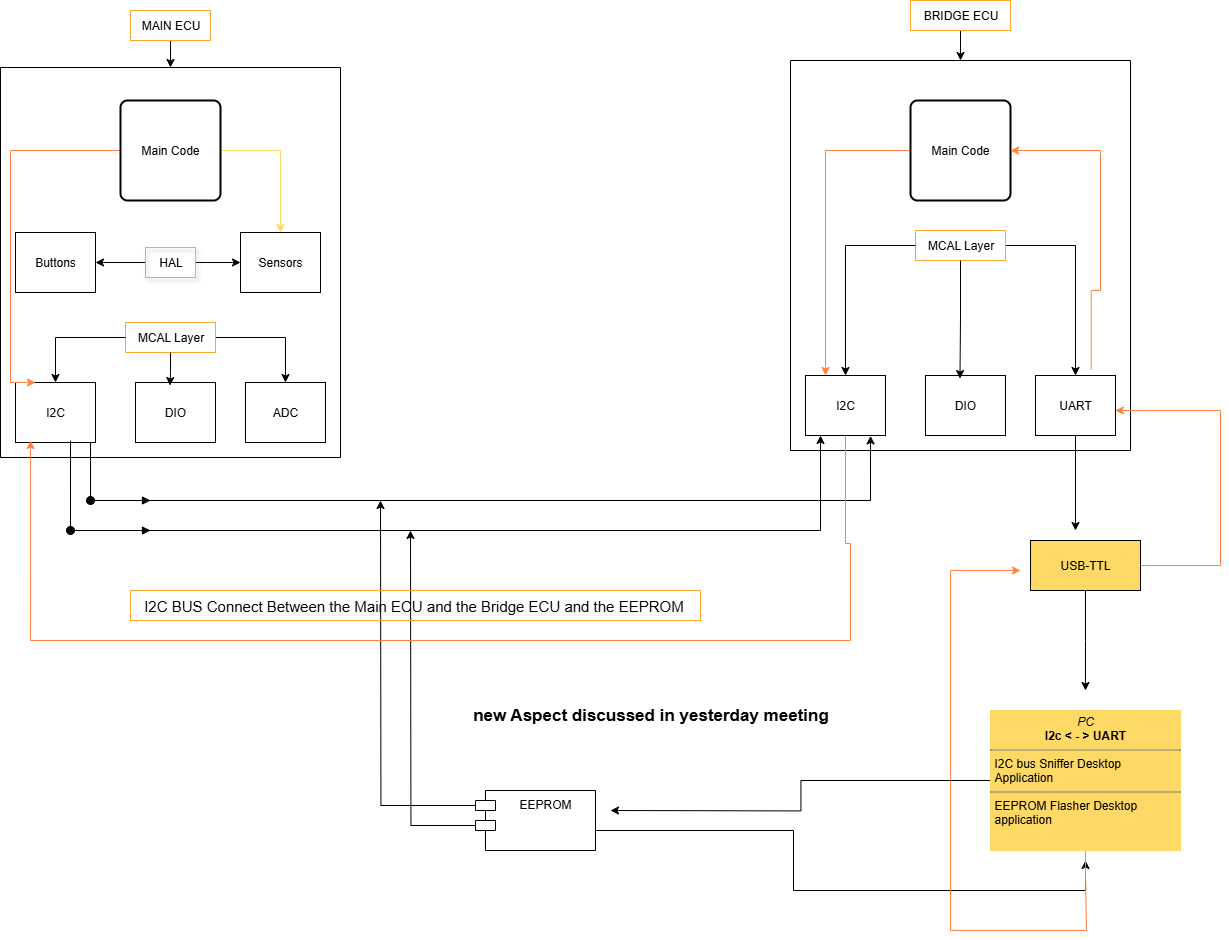

The diagram above was exported from draw.io. Its source (the exported page's mxGraphModel, read from the mxfile embedded in the PNG):
<mxGraphModel dx="2876" dy="1123" grid="1" gridSize="10" guides="1" tooltips="1" connect="1" arrows="1" fold="1" page="1" pageScale="1" pageWidth="850" pageHeight="1100" background="#FFFFFF" math="0" shadow="0">
  <root>
    <mxCell id="0" />
    <mxCell id="1" parent="0" />
    <mxCell id="AzitqJmR06qIMrIkjDyQ-12" value="" style="swimlane;startSize=0;" parent="1" vertex="1">
      <mxGeometry x="-170" y="97" width="340" height="390" as="geometry">
        <mxRectangle x="70" y="105" width="50" height="40" as="alternateBounds" />
      </mxGeometry>
    </mxCell>
    <mxCell id="AzitqJmR06qIMrIkjDyQ-32" value="I2C" style="rounded=0;whiteSpace=wrap;html=1;" parent="AzitqJmR06qIMrIkjDyQ-12" vertex="1">
      <mxGeometry x="15" y="315" width="80" height="60" as="geometry" />
    </mxCell>
    <mxCell id="AzitqJmR06qIMrIkjDyQ-31" value="DIO" style="rounded=0;whiteSpace=wrap;html=1;" parent="AzitqJmR06qIMrIkjDyQ-12" vertex="1">
      <mxGeometry x="135" y="315" width="80" height="60" as="geometry" />
    </mxCell>
    <mxCell id="AzitqJmR06qIMrIkjDyQ-29" value="ADC" style="rounded=0;whiteSpace=wrap;html=1;" parent="AzitqJmR06qIMrIkjDyQ-12" vertex="1">
      <mxGeometry x="245" y="315" width="80" height="60" as="geometry" />
    </mxCell>
    <mxCell id="AzitqJmR06qIMrIkjDyQ-45" style="edgeStyle=orthogonalEdgeStyle;rounded=0;orthogonalLoop=1;jettySize=auto;html=1;entryX=0.5;entryY=0;entryDx=0;entryDy=0;" parent="AzitqJmR06qIMrIkjDyQ-12" source="AzitqJmR06qIMrIkjDyQ-20" target="AzitqJmR06qIMrIkjDyQ-29" edge="1">
      <mxGeometry relative="1" as="geometry" />
    </mxCell>
    <mxCell id="AzitqJmR06qIMrIkjDyQ-20" value="MCAL Layer" style="text;html=1;align=center;verticalAlign=middle;resizable=0;points=[];autosize=1;strokeColor=#FFA632;fillColor=none;" parent="AzitqJmR06qIMrIkjDyQ-12" vertex="1">
      <mxGeometry x="125" y="255" width="90" height="30" as="geometry" />
    </mxCell>
    <mxCell id="AzitqJmR06qIMrIkjDyQ-41" value="" style="edgeStyle=orthogonalEdgeStyle;rounded=0;orthogonalLoop=1;jettySize=auto;html=1;" parent="AzitqJmR06qIMrIkjDyQ-12" source="AzitqJmR06qIMrIkjDyQ-20" target="AzitqJmR06qIMrIkjDyQ-32" edge="1">
      <mxGeometry relative="1" as="geometry">
        <mxPoint x="105" y="605" as="targetPoint" />
        <mxPoint x="85" y="480" as="sourcePoint" />
      </mxGeometry>
    </mxCell>
    <mxCell id="AzitqJmR06qIMrIkjDyQ-44" style="edgeStyle=orthogonalEdgeStyle;rounded=0;orthogonalLoop=1;jettySize=auto;html=1;entryX=0.431;entryY=0.051;entryDx=0;entryDy=0;entryPerimeter=0;" parent="AzitqJmR06qIMrIkjDyQ-12" source="AzitqJmR06qIMrIkjDyQ-20" target="AzitqJmR06qIMrIkjDyQ-31" edge="1">
      <mxGeometry relative="1" as="geometry" />
    </mxCell>
    <mxCell id="AzitqJmR06qIMrIkjDyQ-47" style="edgeStyle=orthogonalEdgeStyle;rounded=0;orthogonalLoop=1;jettySize=auto;html=1;entryX=1;entryY=0.5;entryDx=0;entryDy=0;" parent="AzitqJmR06qIMrIkjDyQ-12" source="AzitqJmR06qIMrIkjDyQ-33" edge="1">
      <mxGeometry relative="1" as="geometry">
        <mxPoint x="95" y="195" as="targetPoint" />
      </mxGeometry>
    </mxCell>
    <mxCell id="AzitqJmR06qIMrIkjDyQ-53" style="edgeStyle=orthogonalEdgeStyle;rounded=0;orthogonalLoop=1;jettySize=auto;html=1;entryX=0;entryY=0.5;entryDx=0;entryDy=0;" parent="AzitqJmR06qIMrIkjDyQ-12" source="AzitqJmR06qIMrIkjDyQ-33" target="AzitqJmR06qIMrIkjDyQ-48" edge="1">
      <mxGeometry relative="1" as="geometry" />
    </mxCell>
    <mxCell id="AzitqJmR06qIMrIkjDyQ-33" value="HAL" style="text;html=1;align=center;verticalAlign=middle;resizable=0;points=[];autosize=1;strokeColor=#FFA632;fillColor=none;shadow=1;" parent="AzitqJmR06qIMrIkjDyQ-12" vertex="1">
      <mxGeometry x="145" y="180" width="50" height="30" as="geometry" />
    </mxCell>
    <mxCell id="AzitqJmR06qIMrIkjDyQ-48" value="Sensors" style="rounded=0;whiteSpace=wrap;html=1;" parent="AzitqJmR06qIMrIkjDyQ-12" vertex="1">
      <mxGeometry x="240" y="165" width="80" height="60" as="geometry" />
    </mxCell>
    <mxCell id="AzitqJmR06qIMrIkjDyQ-98" value="Buttons" style="rounded=0;whiteSpace=wrap;html=1;" parent="AzitqJmR06qIMrIkjDyQ-12" vertex="1">
      <mxGeometry x="15" y="165" width="80" height="60" as="geometry" />
    </mxCell>
    <mxCell id="AzitqJmR06qIMrIkjDyQ-135" style="edgeStyle=orthogonalEdgeStyle;rounded=0;orthogonalLoop=1;jettySize=auto;html=1;entryX=0.25;entryY=0;entryDx=0;entryDy=0;strokeColor=light-dark(#FF8244,#FFFFFF);" parent="AzitqJmR06qIMrIkjDyQ-12" source="AzitqJmR06qIMrIkjDyQ-133" target="AzitqJmR06qIMrIkjDyQ-32" edge="1">
      <mxGeometry relative="1" as="geometry">
        <Array as="points">
          <mxPoint x="10" y="83" />
          <mxPoint x="10" y="315" />
        </Array>
      </mxGeometry>
    </mxCell>
    <mxCell id="AzitqJmR06qIMrIkjDyQ-136" style="edgeStyle=orthogonalEdgeStyle;rounded=0;orthogonalLoop=1;jettySize=auto;html=1;entryX=0.5;entryY=0;entryDx=0;entryDy=0;strokeColor=light-dark(#FFD966,#FFFFFF);" parent="AzitqJmR06qIMrIkjDyQ-12" source="AzitqJmR06qIMrIkjDyQ-133" target="AzitqJmR06qIMrIkjDyQ-48" edge="1">
      <mxGeometry relative="1" as="geometry" />
    </mxCell>
    <mxCell id="AzitqJmR06qIMrIkjDyQ-133" value="Main Code" style="rounded=1;whiteSpace=wrap;html=1;absoluteArcSize=1;arcSize=14;strokeWidth=2;" parent="AzitqJmR06qIMrIkjDyQ-12" vertex="1">
      <mxGeometry x="120" y="33" width="100" height="100" as="geometry" />
    </mxCell>
    <mxCell id="AzitqJmR06qIMrIkjDyQ-55" style="edgeStyle=orthogonalEdgeStyle;rounded=0;orthogonalLoop=1;jettySize=auto;html=1;entryX=0.5;entryY=0;entryDx=0;entryDy=0;" parent="1" source="AzitqJmR06qIMrIkjDyQ-54" target="AzitqJmR06qIMrIkjDyQ-12" edge="1">
      <mxGeometry relative="1" as="geometry" />
    </mxCell>
    <mxCell id="AzitqJmR06qIMrIkjDyQ-54" value="MAIN ECU" style="text;html=1;align=center;verticalAlign=middle;resizable=0;points=[];autosize=1;strokeColor=#FFA632;fillColor=none;" parent="1" vertex="1">
      <mxGeometry x="-40" y="40" width="80" height="30" as="geometry" />
    </mxCell>
    <mxCell id="AzitqJmR06qIMrIkjDyQ-58" value="" style="swimlane;startSize=0;" parent="1" vertex="1">
      <mxGeometry x="620" y="90" width="340" height="390" as="geometry">
        <mxRectangle x="425" y="100" width="50" height="40" as="alternateBounds" />
      </mxGeometry>
    </mxCell>
    <mxCell id="AzitqJmR06qIMrIkjDyQ-59" value="I2C" style="rounded=0;whiteSpace=wrap;html=1;" parent="AzitqJmR06qIMrIkjDyQ-58" vertex="1">
      <mxGeometry x="15" y="315" width="80" height="60" as="geometry" />
    </mxCell>
    <mxCell id="AzitqJmR06qIMrIkjDyQ-60" value="DIO" style="rounded=0;whiteSpace=wrap;html=1;" parent="AzitqJmR06qIMrIkjDyQ-58" vertex="1">
      <mxGeometry x="135" y="315" width="80" height="60" as="geometry" />
    </mxCell>
    <mxCell id="AzitqJmR06qIMrIkjDyQ-100" style="edgeStyle=orthogonalEdgeStyle;rounded=0;orthogonalLoop=1;jettySize=auto;html=1;exitX=0.5;exitY=1;exitDx=0;exitDy=0;" parent="AzitqJmR06qIMrIkjDyQ-58" source="AzitqJmR06qIMrIkjDyQ-61" edge="1">
      <mxGeometry relative="1" as="geometry">
        <mxPoint x="285" y="470" as="targetPoint" />
      </mxGeometry>
    </mxCell>
    <mxCell id="AzitqJmR06qIMrIkjDyQ-126" style="edgeStyle=orthogonalEdgeStyle;rounded=0;orthogonalLoop=1;jettySize=auto;html=1;exitX=0.75;exitY=0;exitDx=0;exitDy=0;entryX=0.25;entryY=0;entryDx=0;entryDy=0;strokeColor=light-dark(#FF8244,#FFFFFF);" parent="AzitqJmR06qIMrIkjDyQ-58" source="AzitqJmR06qIMrIkjDyQ-127" target="AzitqJmR06qIMrIkjDyQ-59" edge="1">
      <mxGeometry relative="1" as="geometry">
        <mxPoint x="240" y="90" as="targetPoint" />
        <Array as="points">
          <mxPoint x="35" y="90" />
        </Array>
      </mxGeometry>
    </mxCell>
    <mxCell id="AzitqJmR06qIMrIkjDyQ-61" value="UART" style="rounded=0;whiteSpace=wrap;html=1;" parent="AzitqJmR06qIMrIkjDyQ-58" vertex="1">
      <mxGeometry x="245" y="315" width="80" height="60" as="geometry" />
    </mxCell>
    <mxCell id="AzitqJmR06qIMrIkjDyQ-62" style="edgeStyle=orthogonalEdgeStyle;rounded=0;orthogonalLoop=1;jettySize=auto;html=1;entryX=0.5;entryY=0;entryDx=0;entryDy=0;" parent="AzitqJmR06qIMrIkjDyQ-58" source="AzitqJmR06qIMrIkjDyQ-63" target="AzitqJmR06qIMrIkjDyQ-61" edge="1">
      <mxGeometry relative="1" as="geometry" />
    </mxCell>
    <mxCell id="AzitqJmR06qIMrIkjDyQ-63" value="MCAL Layer" style="text;html=1;align=center;verticalAlign=middle;resizable=0;points=[];autosize=1;strokeColor=#FFA632;fillColor=none;" parent="AzitqJmR06qIMrIkjDyQ-58" vertex="1">
      <mxGeometry x="125" y="170" width="90" height="30" as="geometry" />
    </mxCell>
    <mxCell id="AzitqJmR06qIMrIkjDyQ-64" value="" style="edgeStyle=orthogonalEdgeStyle;rounded=0;orthogonalLoop=1;jettySize=auto;html=1;" parent="AzitqJmR06qIMrIkjDyQ-58" source="AzitqJmR06qIMrIkjDyQ-63" target="AzitqJmR06qIMrIkjDyQ-59" edge="1">
      <mxGeometry relative="1" as="geometry">
        <mxPoint x="105" y="605" as="targetPoint" />
        <mxPoint x="85" y="480" as="sourcePoint" />
      </mxGeometry>
    </mxCell>
    <mxCell id="AzitqJmR06qIMrIkjDyQ-65" style="edgeStyle=orthogonalEdgeStyle;rounded=0;orthogonalLoop=1;jettySize=auto;html=1;entryX=0.431;entryY=0.051;entryDx=0;entryDy=0;entryPerimeter=0;" parent="AzitqJmR06qIMrIkjDyQ-58" source="AzitqJmR06qIMrIkjDyQ-63" target="AzitqJmR06qIMrIkjDyQ-60" edge="1">
      <mxGeometry relative="1" as="geometry" />
    </mxCell>
    <mxCell id="AzitqJmR06qIMrIkjDyQ-127" value="Main Code" style="rounded=1;whiteSpace=wrap;html=1;absoluteArcSize=1;arcSize=14;strokeWidth=2;" parent="AzitqJmR06qIMrIkjDyQ-58" vertex="1">
      <mxGeometry x="120" y="40" width="100" height="100" as="geometry" />
    </mxCell>
    <mxCell id="AzitqJmR06qIMrIkjDyQ-128" value="" style="edgeStyle=orthogonalEdgeStyle;rounded=0;orthogonalLoop=1;jettySize=auto;html=1;entryX=0.25;entryY=0;entryDx=0;entryDy=0;strokeColor=light-dark(#FF8244,#FFFFFF);exitX=0.696;exitY=-0.098;exitDx=0;exitDy=0;exitPerimeter=0;" parent="AzitqJmR06qIMrIkjDyQ-58" source="AzitqJmR06qIMrIkjDyQ-61" edge="1">
      <mxGeometry relative="1" as="geometry">
        <mxPoint x="220" y="90" as="targetPoint" />
        <mxPoint x="380" y="364.9999999999999" as="sourcePoint" />
        <Array as="points">
          <mxPoint x="301" y="230" />
          <mxPoint x="310" y="230" />
          <mxPoint x="310" y="90" />
        </Array>
      </mxGeometry>
    </mxCell>
    <mxCell id="AzitqJmR06qIMrIkjDyQ-73" style="edgeStyle=orthogonalEdgeStyle;rounded=0;orthogonalLoop=1;jettySize=auto;html=1;entryX=0.5;entryY=0;entryDx=0;entryDy=0;" parent="1" source="AzitqJmR06qIMrIkjDyQ-72" target="AzitqJmR06qIMrIkjDyQ-58" edge="1">
      <mxGeometry relative="1" as="geometry" />
    </mxCell>
    <mxCell id="AzitqJmR06qIMrIkjDyQ-72" value="BRIDGE ECU" style="text;html=1;align=center;verticalAlign=middle;resizable=0;points=[];autosize=1;strokeColor=#FFA632;fillColor=none;" parent="1" vertex="1">
      <mxGeometry x="740" y="30" width="100" height="30" as="geometry" />
    </mxCell>
    <mxCell id="AzitqJmR06qIMrIkjDyQ-88" style="edgeStyle=orthogonalEdgeStyle;rounded=0;orthogonalLoop=1;jettySize=auto;html=1;entryX=0.813;entryY=1.006;entryDx=0;entryDy=0;entryPerimeter=0;" parent="1" source="AzitqJmR06qIMrIkjDyQ-32" target="AzitqJmR06qIMrIkjDyQ-59" edge="1">
      <mxGeometry relative="1" as="geometry">
        <mxPoint x="-60" y="530" as="targetPoint" />
        <Array as="points">
          <mxPoint x="-80" y="530" />
          <mxPoint x="700" y="530" />
        </Array>
      </mxGeometry>
    </mxCell>
    <mxCell id="AzitqJmR06qIMrIkjDyQ-93" style="edgeStyle=orthogonalEdgeStyle;rounded=0;orthogonalLoop=1;jettySize=auto;html=1;exitX=0.688;exitY=0.967;exitDx=0;exitDy=0;exitPerimeter=0;" parent="1" source="AzitqJmR06qIMrIkjDyQ-32" target="AzitqJmR06qIMrIkjDyQ-59" edge="1">
      <mxGeometry relative="1" as="geometry">
        <mxPoint x="495" y="485" as="targetPoint" />
        <mxPoint x="-100" y="482" as="sourcePoint" />
        <Array as="points">
          <mxPoint x="-100" y="560" />
          <mxPoint x="650" y="560" />
        </Array>
      </mxGeometry>
    </mxCell>
    <mxCell id="AzitqJmR06qIMrIkjDyQ-95" style="edgeStyle=orthogonalEdgeStyle;rounded=0;orthogonalLoop=1;jettySize=auto;html=1;exitX=0;exitY=0;exitDx=0;exitDy=15;exitPerimeter=0;" parent="1" source="AzitqJmR06qIMrIkjDyQ-94" edge="1">
      <mxGeometry relative="1" as="geometry">
        <mxPoint x="210" y="530" as="targetPoint" />
      </mxGeometry>
    </mxCell>
    <mxCell id="AzitqJmR06qIMrIkjDyQ-96" style="edgeStyle=orthogonalEdgeStyle;rounded=0;orthogonalLoop=1;jettySize=auto;html=1;exitX=0;exitY=0;exitDx=0;exitDy=35;exitPerimeter=0;" parent="1" source="AzitqJmR06qIMrIkjDyQ-94" edge="1">
      <mxGeometry relative="1" as="geometry">
        <mxPoint x="240" y="560" as="targetPoint" />
      </mxGeometry>
    </mxCell>
    <mxCell id="SLYtlDOHryHisNuzQ5eE-1" style="edgeStyle=orthogonalEdgeStyle;rounded=0;orthogonalLoop=1;jettySize=auto;html=1;entryX=0.5;entryY=1;entryDx=0;entryDy=0;" edge="1" parent="1">
      <mxGeometry relative="1" as="geometry">
        <mxPoint x="915" y="890" as="targetPoint" />
        <mxPoint x="425" y="860" as="sourcePoint" />
        <Array as="points">
          <mxPoint x="623" y="860" />
          <mxPoint x="623" y="920" />
          <mxPoint x="915" y="920" />
        </Array>
      </mxGeometry>
    </mxCell>
    <mxCell id="AzitqJmR06qIMrIkjDyQ-94" value="EEPROM" style="shape=module;align=left;spacingLeft=20;align=center;verticalAlign=top;whiteSpace=wrap;html=1;" parent="1" vertex="1">
      <mxGeometry x="305" y="820" width="120" height="60" as="geometry" />
    </mxCell>
    <mxCell id="AzitqJmR06qIMrIkjDyQ-97" value="&lt;font style=&quot;font-size: 15px;&quot;&gt;I2C BUS Connect Between the Main ECU and the Bridge ECU and the EEPROM&amp;nbsp;&lt;/font&gt;" style="text;html=1;align=center;verticalAlign=middle;resizable=0;points=[];autosize=1;strokeColor=#FFA632;fillColor=none;" parent="1" vertex="1">
      <mxGeometry x="-40" y="620" width="570" height="30" as="geometry" />
    </mxCell>
    <mxCell id="AzitqJmR06qIMrIkjDyQ-123" style="edgeStyle=orthogonalEdgeStyle;rounded=0;orthogonalLoop=1;jettySize=auto;html=1;entryX=0.997;entryY=0.583;entryDx=0;entryDy=0;entryPerimeter=0;strokeColor=light-dark(#FF8244,#FFFFFF);" parent="1" source="AzitqJmR06qIMrIkjDyQ-99" target="AzitqJmR06qIMrIkjDyQ-61" edge="1">
      <mxGeometry relative="1" as="geometry">
        <mxPoint x="1020" y="440" as="targetPoint" />
        <Array as="points">
          <mxPoint x="1050" y="595" />
          <mxPoint x="1050" y="440" />
        </Array>
      </mxGeometry>
    </mxCell>
    <mxCell id="AzitqJmR06qIMrIkjDyQ-99" value="USB-TTL" style="html=1;whiteSpace=wrap;fillColor=light-dark(#FFD966,#FFFFFF);" parent="1" vertex="1">
      <mxGeometry x="860" y="570" width="110" height="50" as="geometry" />
    </mxCell>
    <mxCell id="AzitqJmR06qIMrIkjDyQ-106" style="edgeStyle=orthogonalEdgeStyle;rounded=0;orthogonalLoop=1;jettySize=auto;html=1;" parent="1" source="AzitqJmR06qIMrIkjDyQ-99" edge="1">
      <mxGeometry relative="1" as="geometry">
        <mxPoint x="915" y="720" as="targetPoint" />
      </mxGeometry>
    </mxCell>
    <mxCell id="AzitqJmR06qIMrIkjDyQ-122" style="edgeStyle=orthogonalEdgeStyle;rounded=0;orthogonalLoop=1;jettySize=auto;html=1;strokeColor=light-dark(#FF8244,#FFFFFF);" parent="1" edge="1">
      <mxGeometry relative="1" as="geometry">
        <mxPoint x="850" y="600" as="targetPoint" />
        <mxPoint x="915.0000000000005" y="850" as="sourcePoint" />
        <Array as="points">
          <mxPoint x="915" y="905" />
          <mxPoint x="916" y="905" />
          <mxPoint x="916" y="960" />
          <mxPoint x="780" y="960" />
          <mxPoint x="780" y="600" />
        </Array>
      </mxGeometry>
    </mxCell>
    <mxCell id="SLYtlDOHryHisNuzQ5eE-2" style="edgeStyle=orthogonalEdgeStyle;rounded=0;orthogonalLoop=1;jettySize=auto;html=1;" edge="1" parent="1" source="AzitqJmR06qIMrIkjDyQ-110">
      <mxGeometry relative="1" as="geometry">
        <mxPoint x="440" y="840" as="targetPoint" />
      </mxGeometry>
    </mxCell>
    <mxCell id="AzitqJmR06qIMrIkjDyQ-110" value="&lt;p style=&quot;margin:0px;margin-top:4px;text-align:center;&quot;&gt;&lt;i&gt;PC&lt;/i&gt;&lt;br&gt;&lt;b&gt;I2c &amp;lt; - &amp;gt; UART&lt;/b&gt;&lt;/p&gt;&lt;hr size=&quot;1&quot; style=&quot;border-style:solid;&quot;&gt;&lt;p style=&quot;margin:0px;margin-left:4px;&quot;&gt;I2C bus Sniffer Desktop Application&amp;nbsp;&lt;/p&gt;&lt;hr size=&quot;1&quot; style=&quot;border-style:solid;&quot;&gt;&lt;p style=&quot;margin:0px;margin-left:4px;&quot;&gt;EEPROM Flasher Desktop application&lt;/p&gt;" style="verticalAlign=top;align=left;overflow=fill;html=1;whiteSpace=wrap;strokeColor=light-dark(#FFD966,#FFFFFF);fillColor=light-dark(#FFD966,#FFFFFF);" parent="1" vertex="1">
      <mxGeometry x="820" y="740" width="190" height="140" as="geometry" />
    </mxCell>
    <mxCell id="AzitqJmR06qIMrIkjDyQ-129" value="" style="html=1;verticalAlign=bottom;startArrow=oval;startFill=1;endArrow=block;startSize=8;curved=0;rounded=0;" parent="1" edge="1">
      <mxGeometry width="60" relative="1" as="geometry">
        <mxPoint x="-80" y="530" as="sourcePoint" />
        <mxPoint x="-20" y="530" as="targetPoint" />
      </mxGeometry>
    </mxCell>
    <mxCell id="AzitqJmR06qIMrIkjDyQ-130" value="" style="html=1;verticalAlign=bottom;startArrow=oval;startFill=1;endArrow=block;startSize=8;curved=0;rounded=0;" parent="1" edge="1">
      <mxGeometry width="60" relative="1" as="geometry">
        <mxPoint x="-100" y="560" as="sourcePoint" />
        <mxPoint x="-20" y="560" as="targetPoint" />
      </mxGeometry>
    </mxCell>
    <mxCell id="AzitqJmR06qIMrIkjDyQ-131" style="edgeStyle=orthogonalEdgeStyle;rounded=0;orthogonalLoop=1;jettySize=auto;html=1;exitX=0.5;exitY=1;exitDx=0;exitDy=0;entryX=0.188;entryY=0.967;entryDx=0;entryDy=0;entryPerimeter=0;strokeColor=light-dark(#FF8244,#FFFFFF);" parent="1" source="AzitqJmR06qIMrIkjDyQ-59" target="AzitqJmR06qIMrIkjDyQ-32" edge="1">
      <mxGeometry relative="1" as="geometry">
        <mxPoint x="-140" y="660" as="targetPoint" />
        <Array as="points">
          <mxPoint x="675" y="573" />
          <mxPoint x="680" y="573" />
          <mxPoint x="680" y="670" />
          <mxPoint x="-140" y="670" />
        </Array>
      </mxGeometry>
    </mxCell>
    <mxCell id="SLYtlDOHryHisNuzQ5eE-4" value="&lt;b&gt;&lt;font style=&quot;font-size: 17px;&quot;&gt;new Aspect discussed in yesterday meeting&lt;/font&gt;&lt;/b&gt;" style="text;html=1;align=center;verticalAlign=middle;resizable=0;points=[];autosize=1;strokeColor=none;fillColor=none;" vertex="1" parent="1">
      <mxGeometry x="290" y="730" width="380" height="30" as="geometry" />
    </mxCell>
  </root>
</mxGraphModel>